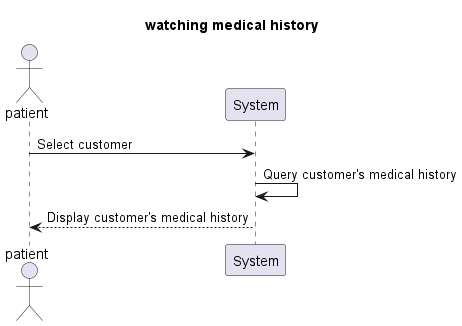

The diagram above was rendered by PlantUML. Its source (embedded in the PNG):
@startuml
Title watching medical history

actor patient
participant System

patient -> System: Select customer
System -> System: Query customer's medical history
System --> patient: Display customer's medical history
@enduml